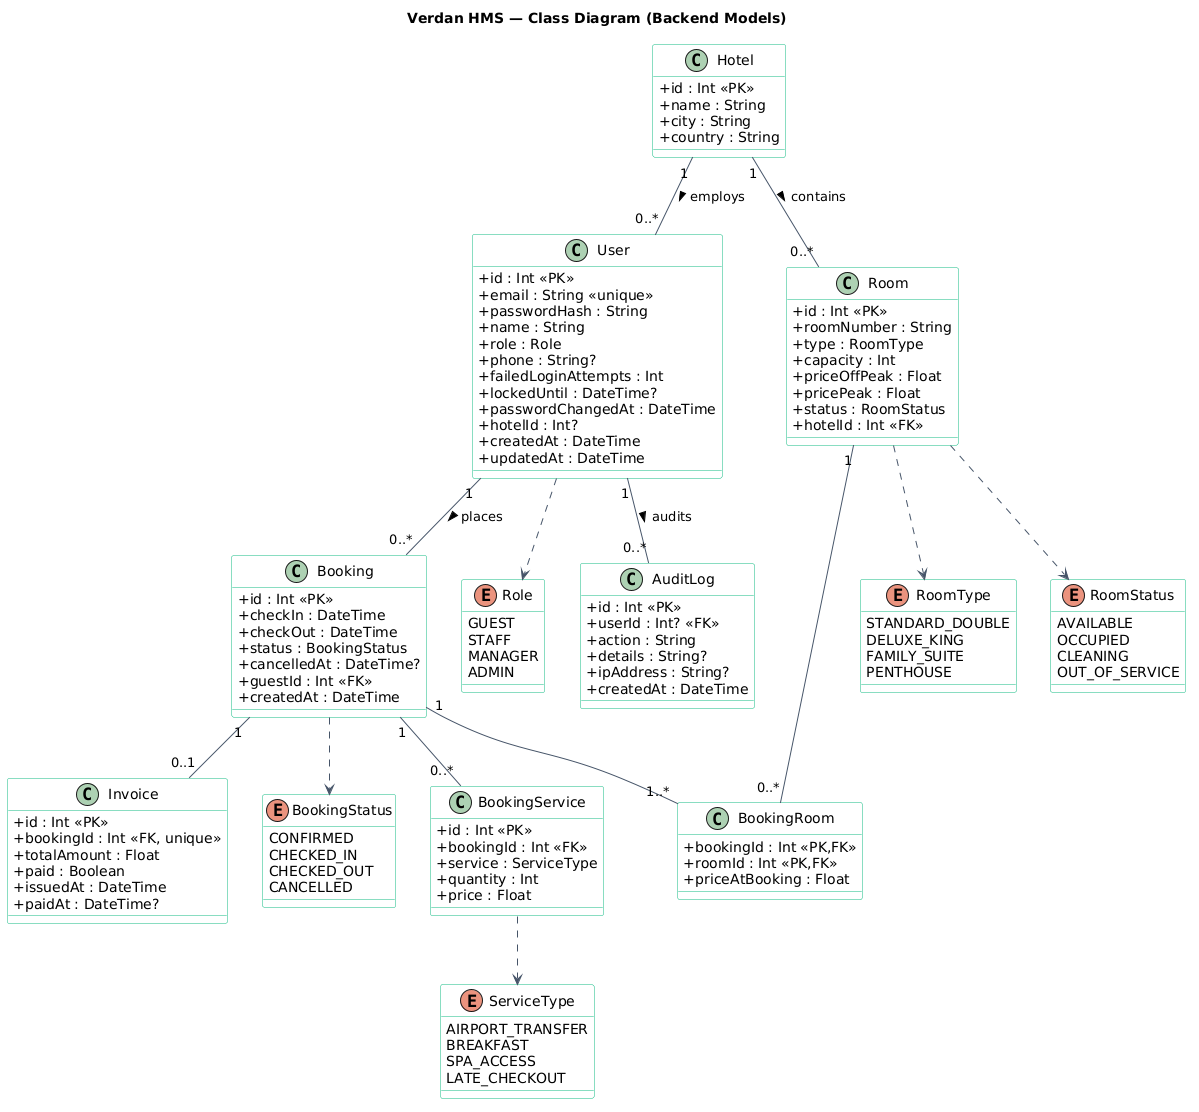

The diagram above was rendered by PlantUML. Its source (embedded in the PNG):
@startuml
title Verdan HMS — Class Diagram (Backend Models)

skinparam class {
  BackgroundColor White
  BorderColor #10B981
  ArrowColor #475569
  AttributeIconSize 0
}

enum Role {
  GUEST
  STAFF
  MANAGER
  ADMIN
}

enum RoomType {
  STANDARD_DOUBLE
  DELUXE_KING
  FAMILY_SUITE
  PENTHOUSE
}

enum RoomStatus {
  AVAILABLE
  OCCUPIED
  CLEANING
  OUT_OF_SERVICE
}

enum BookingStatus {
  CONFIRMED
  CHECKED_IN
  CHECKED_OUT
  CANCELLED
}

enum ServiceType {
  AIRPORT_TRANSFER
  BREAKFAST
  SPA_ACCESS
  LATE_CHECKOUT
}

class User {
  +id : Int <<PK>>
  +email : String <<unique>>
  +passwordHash : String
  +name : String
  +role : Role
  +phone : String?
  +failedLoginAttempts : Int
  +lockedUntil : DateTime?
  +passwordChangedAt : DateTime
  +hotelId : Int?
  +createdAt : DateTime
  +updatedAt : DateTime
}

class Hotel {
  +id : Int <<PK>>
  +name : String
  +city : String
  +country : String
}

class Room {
  +id : Int <<PK>>
  +roomNumber : String
  +type : RoomType
  +capacity : Int
  +priceOffPeak : Float
  +pricePeak : Float
  +status : RoomStatus
  +hotelId : Int <<FK>>
}

class Booking {
  +id : Int <<PK>>
  +checkIn : DateTime
  +checkOut : DateTime
  +status : BookingStatus
  +cancelledAt : DateTime?
  +guestId : Int <<FK>>
  +createdAt : DateTime
}

class BookingRoom {
  +bookingId : Int <<PK,FK>>
  +roomId : Int <<PK,FK>>
  +priceAtBooking : Float
}

class BookingService {
  +id : Int <<PK>>
  +bookingId : Int <<FK>>
  +service : ServiceType
  +quantity : Int
  +price : Float
}

class Invoice {
  +id : Int <<PK>>
  +bookingId : Int <<FK, unique>>
  +totalAmount : Float
  +paid : Boolean
  +issuedAt : DateTime
  +paidAt : DateTime?
}

class AuditLog {
  +id : Int <<PK>>
  +userId : Int? <<FK>>
  +action : String
  +details : String?
  +ipAddress : String?
  +createdAt : DateTime
}

User       "1"  --  "0..*" Booking      : "places >"
Hotel      "1"  --  "0..*" Room         : "contains >"
Hotel      "1"  --  "0..*" User         : "employs >"
Booking    "1"  --  "1..*" BookingRoom
Room       "1"  --  "0..*" BookingRoom
Booking    "1"  --  "0..*" BookingService
Booking    "1"  --  "0..1" Invoice
User       "1"  --  "0..*" AuditLog     : "audits >"

User ..> Role
Room ..> RoomType
Room ..> RoomStatus
Booking ..> BookingStatus
BookingService ..> ServiceType
@enduml